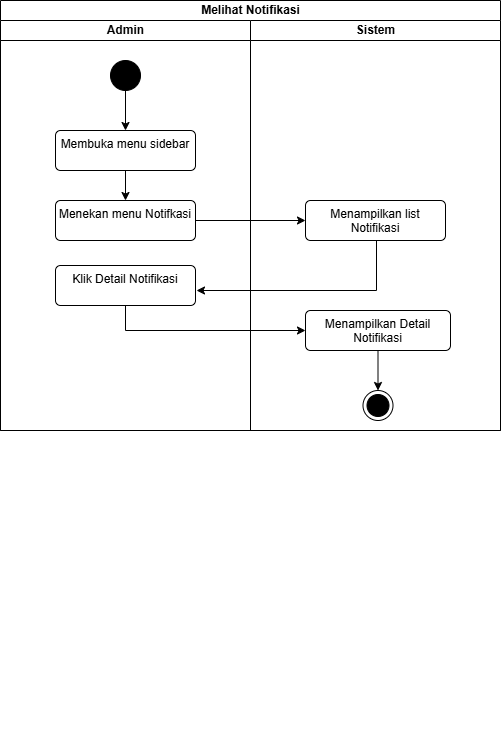

The diagram above was exported from draw.io. Its source (the exported page's mxGraphModel, read from the mxfile embedded in the PNG):
<mxGraphModel dx="858" dy="523" grid="1" gridSize="10" guides="1" tooltips="1" connect="1" arrows="1" fold="1" page="1" pageScale="1" pageWidth="827" pageHeight="1169" math="0" shadow="0">
  <root>
    <mxCell id="7q_qQ5mSfbaXdLob3TIU-0" />
    <mxCell id="7q_qQ5mSfbaXdLob3TIU-1" parent="7q_qQ5mSfbaXdLob3TIU-0" />
    <mxCell id="2inyQ8f7ei4bICxuI7wg-0" value="Melihat Notifikasi" style="swimlane;childLayout=stackLayout;resizeParent=1;resizeParentMax=0;startSize=20;html=1;" vertex="1" parent="7q_qQ5mSfbaXdLob3TIU-1">
      <mxGeometry x="180" y="450" width="500" height="430" as="geometry" />
    </mxCell>
    <mxCell id="2inyQ8f7ei4bICxuI7wg-1" value="Admin" style="swimlane;startSize=20;html=1;" vertex="1" parent="2inyQ8f7ei4bICxuI7wg-0">
      <mxGeometry y="20" width="250" height="410" as="geometry" />
    </mxCell>
    <mxCell id="2inyQ8f7ei4bICxuI7wg-2" style="edgeStyle=orthogonalEdgeStyle;rounded=0;orthogonalLoop=1;jettySize=auto;html=1;entryX=0.5;entryY=0;entryDx=0;entryDy=0;" edge="1" parent="2inyQ8f7ei4bICxuI7wg-1" source="2inyQ8f7ei4bICxuI7wg-3" target="2inyQ8f7ei4bICxuI7wg-5">
      <mxGeometry relative="1" as="geometry" />
    </mxCell>
    <mxCell id="2inyQ8f7ei4bICxuI7wg-3" value="" style="ellipse;fillColor=strokeColor;html=1;" vertex="1" parent="2inyQ8f7ei4bICxuI7wg-1">
      <mxGeometry x="110" y="40" width="30" height="30" as="geometry" />
    </mxCell>
    <mxCell id="2inyQ8f7ei4bICxuI7wg-4" style="edgeStyle=orthogonalEdgeStyle;rounded=0;orthogonalLoop=1;jettySize=auto;html=1;entryX=0.5;entryY=0;entryDx=0;entryDy=0;" edge="1" parent="2inyQ8f7ei4bICxuI7wg-1" source="2inyQ8f7ei4bICxuI7wg-5" target="2inyQ8f7ei4bICxuI7wg-6">
      <mxGeometry relative="1" as="geometry" />
    </mxCell>
    <mxCell id="2inyQ8f7ei4bICxuI7wg-5" value="Membuka menu sidebar" style="html=1;align=center;verticalAlign=top;rounded=1;absoluteArcSize=1;arcSize=10;dashed=0;whiteSpace=wrap;" vertex="1" parent="2inyQ8f7ei4bICxuI7wg-1">
      <mxGeometry x="55" y="110" width="140" height="40" as="geometry" />
    </mxCell>
    <mxCell id="2inyQ8f7ei4bICxuI7wg-6" value="Menekan menu Notifkasi" style="html=1;align=center;verticalAlign=top;rounded=1;absoluteArcSize=1;arcSize=10;dashed=0;whiteSpace=wrap;" vertex="1" parent="2inyQ8f7ei4bICxuI7wg-1">
      <mxGeometry x="55" y="180" width="140" height="40" as="geometry" />
    </mxCell>
    <mxCell id="2inyQ8f7ei4bICxuI7wg-7" value="Klik Detail Notifikasi" style="html=1;align=center;verticalAlign=top;rounded=1;absoluteArcSize=1;arcSize=10;dashed=0;whiteSpace=wrap;" vertex="1" parent="2inyQ8f7ei4bICxuI7wg-1">
      <mxGeometry x="55" y="245" width="140" height="40" as="geometry" />
    </mxCell>
    <mxCell id="2inyQ8f7ei4bICxuI7wg-11" style="edgeStyle=orthogonalEdgeStyle;rounded=0;orthogonalLoop=1;jettySize=auto;html=1;entryX=0;entryY=0.5;entryDx=0;entryDy=0;" edge="1" parent="2inyQ8f7ei4bICxuI7wg-0" source="2inyQ8f7ei4bICxuI7wg-6" target="2inyQ8f7ei4bICxuI7wg-15">
      <mxGeometry relative="1" as="geometry" />
    </mxCell>
    <mxCell id="2inyQ8f7ei4bICxuI7wg-12" style="edgeStyle=orthogonalEdgeStyle;rounded=0;orthogonalLoop=1;jettySize=auto;html=1;entryX=0;entryY=0.5;entryDx=0;entryDy=0;" edge="1" parent="2inyQ8f7ei4bICxuI7wg-0" source="2inyQ8f7ei4bICxuI7wg-7" target="2inyQ8f7ei4bICxuI7wg-17">
      <mxGeometry relative="1" as="geometry">
        <Array as="points">
          <mxPoint x="125" y="330" />
        </Array>
      </mxGeometry>
    </mxCell>
    <mxCell id="2inyQ8f7ei4bICxuI7wg-13" value="Sistem" style="swimlane;startSize=20;html=1;" vertex="1" parent="2inyQ8f7ei4bICxuI7wg-0">
      <mxGeometry x="250" y="20" width="250" height="410" as="geometry" />
    </mxCell>
    <mxCell id="2inyQ8f7ei4bICxuI7wg-14" style="edgeStyle=orthogonalEdgeStyle;rounded=0;orthogonalLoop=1;jettySize=auto;html=1;" edge="1" parent="2inyQ8f7ei4bICxuI7wg-13" source="2inyQ8f7ei4bICxuI7wg-15">
      <mxGeometry relative="1" as="geometry">
        <mxPoint x="-54" y="270" as="targetPoint" />
        <Array as="points">
          <mxPoint x="126" y="270" />
        </Array>
      </mxGeometry>
    </mxCell>
    <mxCell id="2inyQ8f7ei4bICxuI7wg-15" value="Menampilkan list Notifikasi" style="html=1;align=center;verticalAlign=top;rounded=1;absoluteArcSize=1;arcSize=10;dashed=0;whiteSpace=wrap;" vertex="1" parent="2inyQ8f7ei4bICxuI7wg-13">
      <mxGeometry x="55" y="180" width="140" height="40" as="geometry" />
    </mxCell>
    <mxCell id="2inyQ8f7ei4bICxuI7wg-30" style="edgeStyle=orthogonalEdgeStyle;rounded=0;orthogonalLoop=1;jettySize=auto;html=1;" edge="1" parent="2inyQ8f7ei4bICxuI7wg-13" source="2inyQ8f7ei4bICxuI7wg-17" target="2inyQ8f7ei4bICxuI7wg-29">
      <mxGeometry relative="1" as="geometry" />
    </mxCell>
    <mxCell id="2inyQ8f7ei4bICxuI7wg-17" value="Menampilkan Detail Notifikasi" style="html=1;align=center;verticalAlign=top;rounded=1;absoluteArcSize=1;arcSize=10;dashed=0;whiteSpace=wrap;" vertex="1" parent="2inyQ8f7ei4bICxuI7wg-13">
      <mxGeometry x="55" y="290" width="145" height="40" as="geometry" />
    </mxCell>
    <mxCell id="2inyQ8f7ei4bICxuI7wg-20" style="edgeStyle=orthogonalEdgeStyle;rounded=0;orthogonalLoop=1;jettySize=auto;html=1;exitX=0.5;exitY=1;exitDx=0;exitDy=0;" edge="1" parent="2inyQ8f7ei4bICxuI7wg-13">
      <mxGeometry relative="1" as="geometry">
        <mxPoint x="186" y="720" as="sourcePoint" />
        <mxPoint x="186" y="720" as="targetPoint" />
      </mxGeometry>
    </mxCell>
    <mxCell id="2inyQ8f7ei4bICxuI7wg-29" value="" style="ellipse;html=1;shape=endState;fillColor=strokeColor;" vertex="1" parent="2inyQ8f7ei4bICxuI7wg-13">
      <mxGeometry x="112.5" y="370" width="30" height="30" as="geometry" />
    </mxCell>
  </root>
</mxGraphModel>